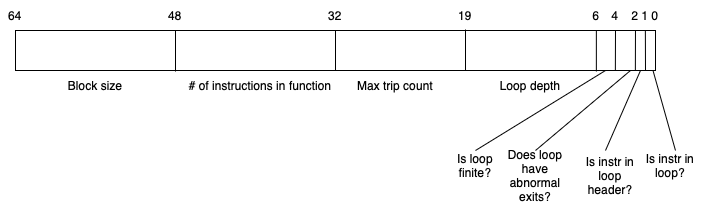

The diagram above was exported from draw.io. Its source (the exported page's mxGraphModel, read from the mxfile embedded in the PNG):
<mxGraphModel dx="462" dy="284" grid="1" gridSize="10" guides="1" tooltips="1" connect="1" arrows="1" fold="1" page="1" pageScale="1" pageWidth="850" pageHeight="1100" math="0" shadow="0">
  <root>
    <mxCell id="0" />
    <mxCell id="1" parent="0" />
    <mxCell id="G7ly_8i5-DSfhabBNma2-1" value="" style="rounded=0;whiteSpace=wrap;html=1;" vertex="1" parent="1">
      <mxGeometry x="160" y="280" width="640" height="40" as="geometry" />
    </mxCell>
    <mxCell id="G7ly_8i5-DSfhabBNma2-2" value="" style="endArrow=none;html=1;rounded=0;exitX=0.941;exitY=1.025;exitDx=0;exitDy=0;exitPerimeter=0;" edge="1" parent="1">
      <mxGeometry width="50" height="50" relative="1" as="geometry">
        <mxPoint x="779.8599999999999" y="320.5" as="sourcePoint" />
        <mxPoint x="779.98" y="279.5" as="targetPoint" />
      </mxGeometry>
    </mxCell>
    <mxCell id="G7ly_8i5-DSfhabBNma2-3" value="" style="endArrow=none;html=1;rounded=0;exitX=0.941;exitY=1.025;exitDx=0;exitDy=0;exitPerimeter=0;" edge="1" parent="1">
      <mxGeometry width="50" height="50" relative="1" as="geometry">
        <mxPoint x="740.86" y="321" as="sourcePoint" />
        <mxPoint x="740.86" y="280" as="targetPoint" />
      </mxGeometry>
    </mxCell>
    <mxCell id="G7ly_8i5-DSfhabBNma2-4" value="" style="endArrow=none;html=1;rounded=0;exitX=0.941;exitY=1.025;exitDx=0;exitDy=0;exitPerimeter=0;entryX=0.5;entryY=1;entryDx=0;entryDy=0;" edge="1" parent="1" target="G7ly_8i5-DSfhabBNma2-26">
      <mxGeometry width="50" height="50" relative="1" as="geometry">
        <mxPoint x="759.86" y="320" as="sourcePoint" />
        <mxPoint x="759.86" y="279" as="targetPoint" />
      </mxGeometry>
    </mxCell>
    <mxCell id="G7ly_8i5-DSfhabBNma2-5" value="" style="endArrow=none;html=1;rounded=0;" edge="1" parent="1">
      <mxGeometry width="50" height="50" relative="1" as="geometry">
        <mxPoint x="790" y="320" as="sourcePoint" />
        <mxPoint x="789.86" y="280" as="targetPoint" />
      </mxGeometry>
    </mxCell>
    <mxCell id="G7ly_8i5-DSfhabBNma2-9" value="" style="endArrow=none;html=1;rounded=0;exitX=0.941;exitY=1.025;exitDx=0;exitDy=0;exitPerimeter=0;" edge="1" parent="1">
      <mxGeometry width="50" height="50" relative="1" as="geometry">
        <mxPoint x="610" y="320" as="sourcePoint" />
        <mxPoint x="610" y="279" as="targetPoint" />
      </mxGeometry>
    </mxCell>
    <mxCell id="G7ly_8i5-DSfhabBNma2-10" value="" style="endArrow=none;html=1;rounded=0;exitX=0.941;exitY=1.025;exitDx=0;exitDy=0;exitPerimeter=0;" edge="1" parent="1">
      <mxGeometry width="50" height="50" relative="1" as="geometry">
        <mxPoint x="480" y="320.5" as="sourcePoint" />
        <mxPoint x="480" y="279.5" as="targetPoint" />
      </mxGeometry>
    </mxCell>
    <mxCell id="G7ly_8i5-DSfhabBNma2-11" value="" style="endArrow=none;html=1;rounded=0;exitX=0.941;exitY=1.025;exitDx=0;exitDy=0;exitPerimeter=0;" edge="1" parent="1">
      <mxGeometry width="50" height="50" relative="1" as="geometry">
        <mxPoint x="320" y="321" as="sourcePoint" />
        <mxPoint x="320" y="280" as="targetPoint" />
      </mxGeometry>
    </mxCell>
    <mxCell id="G7ly_8i5-DSfhabBNma2-12" value="Block size" style="text;html=1;align=center;verticalAlign=middle;whiteSpace=wrap;rounded=0;" vertex="1" parent="1">
      <mxGeometry x="210" y="320" width="60" height="30" as="geometry" />
    </mxCell>
    <mxCell id="G7ly_8i5-DSfhabBNma2-13" value="# of instructions in function" style="text;html=1;align=center;verticalAlign=middle;whiteSpace=wrap;rounded=0;" vertex="1" parent="1">
      <mxGeometry x="330" y="320" width="150" height="30" as="geometry" />
    </mxCell>
    <mxCell id="G7ly_8i5-DSfhabBNma2-14" value="Max trip count" style="text;html=1;align=center;verticalAlign=middle;whiteSpace=wrap;rounded=0;" vertex="1" parent="1">
      <mxGeometry x="470" y="320" width="140" height="30" as="geometry" />
    </mxCell>
    <mxCell id="G7ly_8i5-DSfhabBNma2-15" value="Loop depth" style="text;html=1;align=center;verticalAlign=middle;whiteSpace=wrap;rounded=0;" vertex="1" parent="1">
      <mxGeometry x="605" y="320" width="140" height="30" as="geometry" />
    </mxCell>
    <mxCell id="G7ly_8i5-DSfhabBNma2-19" value="0" style="text;html=1;align=center;verticalAlign=middle;whiteSpace=wrap;rounded=0;" vertex="1" parent="1">
      <mxGeometry x="785" y="250" width="30" height="30" as="geometry" />
    </mxCell>
    <mxCell id="G7ly_8i5-DSfhabBNma2-21" value="1" style="text;html=1;align=center;verticalAlign=middle;whiteSpace=wrap;rounded=0;" vertex="1" parent="1">
      <mxGeometry x="775" y="250" width="30" height="30" as="geometry" />
    </mxCell>
    <mxCell id="G7ly_8i5-DSfhabBNma2-24" value="2" style="text;html=1;align=center;verticalAlign=middle;whiteSpace=wrap;rounded=0;" vertex="1" parent="1">
      <mxGeometry x="765" y="250" width="30" height="30" as="geometry" />
    </mxCell>
    <mxCell id="G7ly_8i5-DSfhabBNma2-25" value="6" style="text;html=1;align=center;verticalAlign=middle;whiteSpace=wrap;rounded=0;" vertex="1" parent="1">
      <mxGeometry x="726" y="250" width="30" height="30" as="geometry" />
    </mxCell>
    <mxCell id="G7ly_8i5-DSfhabBNma2-26" value="4" style="text;html=1;align=center;verticalAlign=middle;whiteSpace=wrap;rounded=0;" vertex="1" parent="1">
      <mxGeometry x="745" y="250" width="30" height="30" as="geometry" />
    </mxCell>
    <mxCell id="G7ly_8i5-DSfhabBNma2-36" value="19" style="text;html=1;align=center;verticalAlign=middle;whiteSpace=wrap;rounded=0;" vertex="1" parent="1">
      <mxGeometry x="595" y="250" width="30" height="30" as="geometry" />
    </mxCell>
    <mxCell id="G7ly_8i5-DSfhabBNma2-37" value="32" style="text;html=1;align=center;verticalAlign=middle;whiteSpace=wrap;rounded=0;" vertex="1" parent="1">
      <mxGeometry x="465" y="250" width="30" height="30" as="geometry" />
    </mxCell>
    <mxCell id="G7ly_8i5-DSfhabBNma2-38" value="48" style="text;html=1;align=center;verticalAlign=middle;whiteSpace=wrap;rounded=0;" vertex="1" parent="1">
      <mxGeometry x="305" y="250" width="30" height="30" as="geometry" />
    </mxCell>
    <mxCell id="G7ly_8i5-DSfhabBNma2-39" value="64" style="text;html=1;align=center;verticalAlign=middle;whiteSpace=wrap;rounded=0;" vertex="1" parent="1">
      <mxGeometry x="145" y="250" width="30" height="30" as="geometry" />
    </mxCell>
    <mxCell id="G7ly_8i5-DSfhabBNma2-40" value="" style="endArrow=none;html=1;rounded=0;" edge="1" parent="1">
      <mxGeometry width="50" height="50" relative="1" as="geometry">
        <mxPoint x="620" y="400" as="sourcePoint" />
        <mxPoint x="750" y="320" as="targetPoint" />
      </mxGeometry>
    </mxCell>
    <mxCell id="G7ly_8i5-DSfhabBNma2-41" value="Is loop finite?" style="text;html=1;align=center;verticalAlign=middle;whiteSpace=wrap;rounded=0;" vertex="1" parent="1">
      <mxGeometry x="590" y="400" width="60" height="30" as="geometry" />
    </mxCell>
    <mxCell id="G7ly_8i5-DSfhabBNma2-42" value="" style="endArrow=none;html=1;rounded=0;" edge="1" parent="1">
      <mxGeometry width="50" height="50" relative="1" as="geometry">
        <mxPoint x="680" y="400" as="sourcePoint" />
        <mxPoint x="775" y="320" as="targetPoint" />
      </mxGeometry>
    </mxCell>
    <mxCell id="G7ly_8i5-DSfhabBNma2-43" value="Does loop have abnormal exits?" style="text;html=1;align=center;verticalAlign=middle;whiteSpace=wrap;rounded=0;" vertex="1" parent="1">
      <mxGeometry x="650" y="410" width="60" height="30" as="geometry" />
    </mxCell>
    <mxCell id="G7ly_8i5-DSfhabBNma2-44" value="" style="endArrow=none;html=1;rounded=0;" edge="1" parent="1">
      <mxGeometry width="50" height="50" relative="1" as="geometry">
        <mxPoint x="750" y="400" as="sourcePoint" />
        <mxPoint x="785" y="320" as="targetPoint" />
      </mxGeometry>
    </mxCell>
    <mxCell id="G7ly_8i5-DSfhabBNma2-45" value="Is instr in loop header?" style="text;html=1;align=center;verticalAlign=middle;whiteSpace=wrap;rounded=0;" vertex="1" parent="1">
      <mxGeometry x="725" y="410" width="60" height="30" as="geometry" />
    </mxCell>
    <mxCell id="G7ly_8i5-DSfhabBNma2-46" value="" style="endArrow=none;html=1;rounded=0;exitX=0.583;exitY=0;exitDx=0;exitDy=0;exitPerimeter=0;" edge="1" parent="1" source="G7ly_8i5-DSfhabBNma2-47">
      <mxGeometry width="50" height="50" relative="1" as="geometry">
        <mxPoint x="800" y="400" as="sourcePoint" />
        <mxPoint x="797.5" y="320" as="targetPoint" />
      </mxGeometry>
    </mxCell>
    <mxCell id="G7ly_8i5-DSfhabBNma2-47" value="Is instr in loop?" style="text;html=1;align=center;verticalAlign=middle;whiteSpace=wrap;rounded=0;" vertex="1" parent="1">
      <mxGeometry x="785" y="400" width="60" height="30" as="geometry" />
    </mxCell>
  </root>
</mxGraphModel>